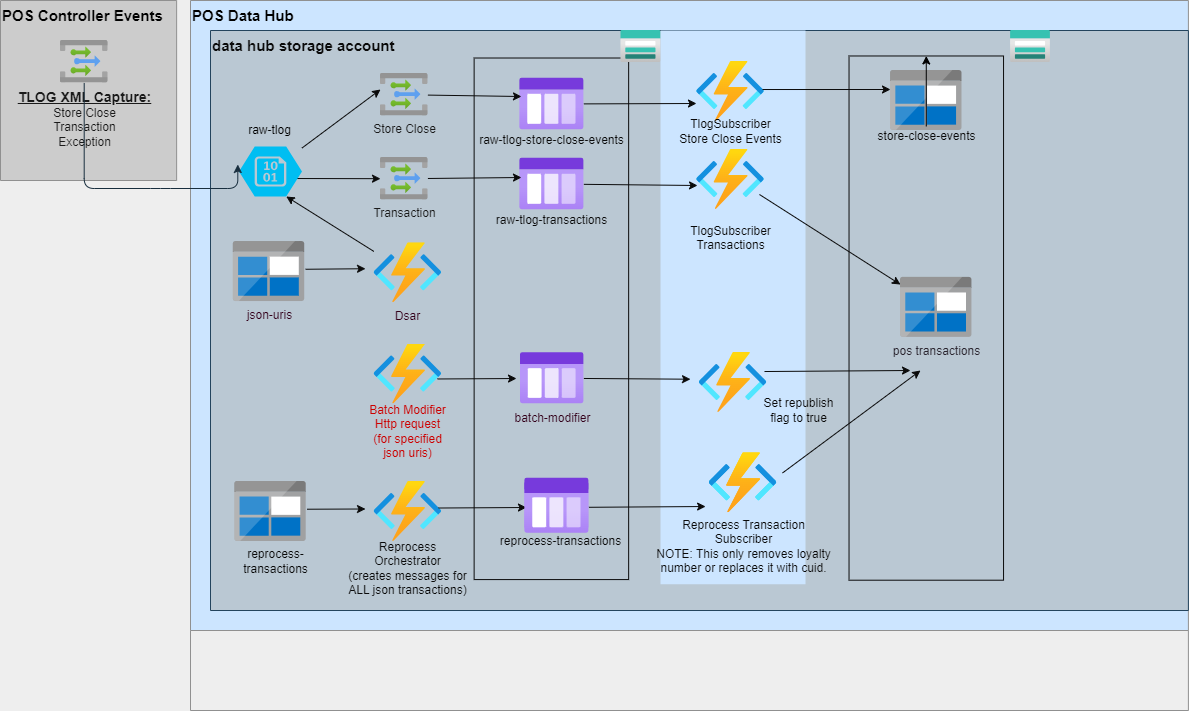

The diagram above was exported from draw.io. Its source (the exported page's mxGraphModel, read from the mxfile embedded in the PNG):
<mxGraphModel dx="1130" dy="753" grid="1" gridSize="10" guides="1" tooltips="1" connect="1" arrows="1" fold="1" page="1" pageScale="1" pageWidth="850" pageHeight="1100" background="#EEEEEE" math="0" shadow="0">
  <root>
    <mxCell id="0" />
    <mxCell id="1" parent="0" />
    <mxCell id="18" value="POS Data Hub" style="swimlane;startSize=630;rounded=0;labelBackgroundColor=none;fontSize=15;fontColor=#000000;strokeColor=#909090;align=left;verticalAlign=top;horizontal=1;fillColor=#CCE5FF;" parent="1" vertex="1">
      <mxGeometry x="200" y="20" width="997.8900000000001" height="710" as="geometry" />
    </mxCell>
    <mxCell id="52" value="data hub storage account" style="swimlane;rounded=0;labelBackgroundColor=none;fontSize=15;fillColor=#bac8d3;align=left;verticalAlign=top;startSize=580;horizontal=1;strokeColor=#23445d;fontColor=#0A0A0A;" parent="18" vertex="1">
      <mxGeometry x="20" y="30" width="977.8900000000001" height="580" as="geometry" />
    </mxCell>
    <mxCell id="C4nxCeMRU6KvJ77ysBv7-96" value="" style="edgeStyle=none;rounded=0;orthogonalLoop=1;jettySize=auto;html=1;strokeColor=#0A0A0A;exitX=0.778;exitY=0.64;exitDx=0;exitDy=0;exitPerimeter=0;" parent="52" source="hbtsOxm6qU5xlcwCXxWc-94" edge="1" target="95">
      <mxGeometry relative="1" as="geometry">
        <mxPoint x="160" y="170" as="targetPoint" />
      </mxGeometry>
    </mxCell>
    <mxCell id="C4nxCeMRU6KvJ77ysBv7-98" value="" style="edgeStyle=none;rounded=0;orthogonalLoop=1;jettySize=auto;html=1;strokeColor=#0A0A0A;entryX=0;entryY=0.377;entryDx=0;entryDy=0;entryPerimeter=0;" parent="52" source="hbtsOxm6qU5xlcwCXxWc-94" edge="1" target="93">
      <mxGeometry relative="1" as="geometry">
        <mxPoint x="160" y="100" as="targetPoint" />
      </mxGeometry>
    </mxCell>
    <mxCell id="hbtsOxm6qU5xlcwCXxWc-94" value="" style="verticalLabelPosition=bottom;html=1;verticalAlign=top;align=center;strokeColor=none;fillColor=#00BEF2;shape=mxgraph.azure.storage_blob;" parent="52" vertex="1">
      <mxGeometry x="28.5" y="116" width="63" height="50" as="geometry" />
    </mxCell>
    <mxCell id="hbtsOxm6qU5xlcwCXxWc-122" value="&lt;font color=&quot;#000000&quot;&gt;raw-tlog&lt;/font&gt;" style="text;html=1;resizable=0;autosize=1;align=center;verticalAlign=middle;points=[];fillColor=none;strokeColor=none;rounded=0;" parent="52" vertex="1">
      <mxGeometry x="28.5" y="90" width="60" height="20" as="geometry" />
    </mxCell>
    <mxCell id="65" value="" style="aspect=fixed;html=1;points=[];align=center;image;fontSize=12;image=img/lib/azure2/storage/Storage_Accounts.svg;rounded=0;labelBackgroundColor=none;fontColor=#000000;strokeColor=#909090;fillColor=#CCCCCC;" parent="52" vertex="1">
      <mxGeometry x="800" width="40" height="32" as="geometry" />
    </mxCell>
    <mxCell id="hbtsOxm6qU5xlcwCXxWc-123" value="" style="whiteSpace=wrap;html=1;rotation=90;fillColor=none;strokeColor=#0A0A0A;" parent="52" vertex="1">
      <mxGeometry x="80.09" y="211.04" width="521.57" height="154.51" as="geometry" />
    </mxCell>
    <mxCell id="hbtsOxm6qU5xlcwCXxWc-124" value="" style="aspect=fixed;html=1;points=[];align=center;image;fontSize=12;image=img/lib/azure2/general/Storage_Queue.svg;" parent="52" vertex="1">
      <mxGeometry x="309.37" y="47.5" width="64" height="52" as="geometry" />
    </mxCell>
    <mxCell id="hbtsOxm6qU5xlcwCXxWc-133" value="" style="aspect=fixed;html=1;points=[];align=center;image;fontSize=12;image=img/lib/azure2/general/Storage_Queue.svg;" parent="52" vertex="1">
      <mxGeometry x="309.38" y="127.49999999999999" width="64" height="52" as="geometry" />
    </mxCell>
    <mxCell id="hbtsOxm6qU5xlcwCXxWc-132" value="" style="aspect=fixed;html=1;points=[];align=center;image;fontSize=12;image=img/lib/azure2/general/Storage_Queue.svg;" parent="52" vertex="1">
      <mxGeometry x="314.38" y="447.5" width="64" height="52" as="geometry" />
    </mxCell>
    <mxCell id="hbtsOxm6qU5xlcwCXxWc-134" value="&lt;font color=&quot;#0a0a0a&quot;&gt;raw-tlog-store-close-events&lt;/font&gt;" style="text;html=1;resizable=0;autosize=1;align=center;verticalAlign=middle;points=[];rounded=0;" parent="52" vertex="1">
      <mxGeometry x="261.37" y="99.5" width="160" height="20" as="geometry" />
    </mxCell>
    <mxCell id="hbtsOxm6qU5xlcwCXxWc-135" value="&lt;font color=&quot;#0a0a0a&quot;&gt;raw-tlog-transactions&lt;/font&gt;" style="text;html=1;resizable=0;autosize=1;align=center;verticalAlign=middle;points=[];fillColor=none;strokeColor=none;rounded=0;" parent="52" vertex="1">
      <mxGeometry x="275.88" y="179.5" width="130" height="20" as="geometry" />
    </mxCell>
    <mxCell id="hbtsOxm6qU5xlcwCXxWc-138" value="" style="whiteSpace=wrap;html=1;rotation=90;fillColor=none;strokeColor=#0A0A0A;" parent="52" vertex="1">
      <mxGeometry x="453.67" y="210.33" width="524.22" height="154.51" as="geometry" />
    </mxCell>
    <mxCell id="hbtsOxm6qU5xlcwCXxWc-140" value="" style="aspect=fixed;html=1;points=[];align=center;image;fontSize=12;image=img/lib/mscae/BlobBlock.svg;" parent="52" vertex="1">
      <mxGeometry x="680.06" y="40" width="71.43" height="60" as="geometry" />
    </mxCell>
    <mxCell id="hbtsOxm6qU5xlcwCXxWc-141" value="pos transactions" style="aspect=fixed;html=1;points=[];align=center;image;fontSize=12;image=img/lib/mscae/BlobBlock.svg;fontColor=#2a252f;labelBackgroundColor=#bac8d3;" parent="52" vertex="1">
      <mxGeometry x="690" y="246.88000000000002" width="71.43" height="60" as="geometry" />
    </mxCell>
    <mxCell id="119" value="" style="edgeStyle=none;html=1;fontColor=#FF0000;" parent="52" source="hbtsOxm6qU5xlcwCXxWc-145" target="hbtsOxm6qU5xlcwCXxWc-138" edge="1">
      <mxGeometry relative="1" as="geometry" />
    </mxCell>
    <mxCell id="hbtsOxm6qU5xlcwCXxWc-145" value="&lt;font color=&quot;#0a0a0a&quot;&gt;store-close-events&lt;/font&gt;" style="text;html=1;resizable=0;autosize=1;align=center;verticalAlign=middle;points=[];fillColor=none;strokeColor=none;rounded=0;" parent="52" vertex="1">
      <mxGeometry x="660.77" y="96" width="110" height="20" as="geometry" />
    </mxCell>
    <mxCell id="E5FR1z66cqCN60lwdkBC-83" value="" style="edgeStyle=none;rounded=0;orthogonalLoop=1;jettySize=auto;html=1;labelBackgroundColor=#0A0A0A;fontColor=#0A0A0A;strokeColor=#0A0A0A;" parent="52" edge="1">
      <mxGeometry relative="1" as="geometry">
        <mxPoint x="55.94947394176643" y="188.26" as="sourcePoint" />
      </mxGeometry>
    </mxCell>
    <mxCell id="E5FR1z66cqCN60lwdkBC-85" value="" style="edgeStyle=none;rounded=0;orthogonalLoop=1;jettySize=auto;html=1;labelBackgroundColor=#0A0A0A;fontColor=#0A0A0A;strokeColor=#0A0A0A;" parent="52" edge="1">
      <mxGeometry relative="1" as="geometry">
        <mxPoint x="56.3125" y="270" as="sourcePoint" />
      </mxGeometry>
    </mxCell>
    <mxCell id="C4nxCeMRU6KvJ77ysBv7-112" value="" style="edgeStyle=none;rounded=0;orthogonalLoop=1;jettySize=auto;html=1;strokeColor=#0A0A0A;entryX=0.025;entryY=0.356;entryDx=0;entryDy=0;entryPerimeter=0;" parent="52" source="93" target="hbtsOxm6qU5xlcwCXxWc-124" edge="1">
      <mxGeometry relative="1" as="geometry" />
    </mxCell>
    <mxCell id="93" value="Store Close" style="aspect=fixed;html=1;points=[];align=center;image;fontSize=12;image=img/lib/azure2/integration/Event_Grid_Topics.svg;labelBackgroundColor=none;fillColor=#F5AB50;strokeColor=#909090;fontColor=#1A1A1A;" parent="52" vertex="1">
      <mxGeometry x="170.0016129032258" y="43.00419354838712" width="47.404301075268826" height="42.45161290322581" as="geometry" />
    </mxCell>
    <mxCell id="C4nxCeMRU6KvJ77ysBv7-114" value="" style="edgeStyle=none;rounded=0;orthogonalLoop=1;jettySize=auto;html=1;strokeColor=#0A0A0A;entryX=0.025;entryY=0.375;entryDx=0;entryDy=0;entryPerimeter=0;" parent="52" source="95" target="hbtsOxm6qU5xlcwCXxWc-133" edge="1">
      <mxGeometry relative="1" as="geometry" />
    </mxCell>
    <mxCell id="95" value="Transaction" style="aspect=fixed;html=1;points=[];align=center;image;fontSize=12;image=img/lib/azure2/integration/Event_Grid_Topics.svg;labelBackgroundColor=none;fillColor=#F5AB50;strokeColor=#909090;fontColor=#1A1A1A;" parent="52" vertex="1">
      <mxGeometry x="170.0016129032258" y="127.0041935483871" width="47.404301075268826" height="42.45161290322581" as="geometry" />
    </mxCell>
    <mxCell id="C4nxCeMRU6KvJ77ysBv7-158" value="" style="whiteSpace=wrap;html=1;rotation=90;fillColor=#cce5ff;strokeColor=none;" parent="52" vertex="1">
      <mxGeometry x="245.63" y="204.38" width="553.75" height="145" as="geometry" />
    </mxCell>
    <mxCell id="C4nxCeMRU6KvJ77ysBv7-134" value="&lt;font color=&quot;#0a0a0a&quot;&gt;Reprocess Transaction&lt;br&gt;Subscriber&lt;br&gt;NOTE: This only removes loyalty&lt;br&gt;number or replaces it with cuid.&lt;br&gt;&lt;/font&gt;" style="text;html=1;resizable=0;autosize=1;align=center;verticalAlign=middle;points=[];fillColor=none;strokeColor=none;rounded=0;" parent="52" vertex="1">
      <mxGeometry x="432.5" y="480.5" width="200" height="70" as="geometry" />
    </mxCell>
    <mxCell id="C4nxCeMRU6KvJ77ysBv7-130" value="" style="aspect=fixed;html=1;points=[];align=center;image;fontSize=12;image=img/lib/azure2/compute/Function_Apps.svg;" parent="52" vertex="1">
      <mxGeometry x="498.5" y="422.26" width="68" height="60" as="geometry" />
    </mxCell>
    <mxCell id="89" value="" style="aspect=fixed;html=1;points=[];align=center;image;fontSize=12;image=img/lib/azure2/compute/Function_Apps.svg;" parent="52" vertex="1">
      <mxGeometry x="486.00000000000006" y="119" width="68" height="60" as="geometry" />
    </mxCell>
    <mxCell id="C4nxCeMRU6KvJ77ysBv7-111" value="&lt;font color=&quot;#0a0a0a&quot;&gt;TlogSubscriber&lt;/font&gt;&lt;br&gt;&lt;font color=&quot;#0a0a0a&quot;&gt;Transactions&lt;/font&gt;&lt;br&gt;&lt;font color=&quot;#cc0000&quot;&gt;&lt;br&gt;&lt;/font&gt;" style="text;html=1;resizable=0;autosize=1;align=center;verticalAlign=middle;points=[];fillColor=none;strokeColor=none;rounded=0;" parent="52" vertex="1">
      <mxGeometry x="470" y="185.47" width="100" height="60" as="geometry" />
    </mxCell>
    <mxCell id="C4nxCeMRU6KvJ77ysBv7-128" value="" style="aspect=fixed;html=1;points=[];align=center;image;fontSize=12;image=img/lib/azure2/compute/Function_Apps.svg;" parent="52" vertex="1">
      <mxGeometry x="486" y="31" width="68" height="60" as="geometry" />
    </mxCell>
    <mxCell id="C4nxCeMRU6KvJ77ysBv7-135" value="&lt;font color=&quot;#0a0a0a&quot;&gt;TlogSubscriber&lt;br&gt;Store Close Events&lt;br&gt;&lt;/font&gt;" style="text;html=1;resizable=0;autosize=1;align=center;verticalAlign=middle;points=[];fillColor=none;strokeColor=none;rounded=0;" parent="52" vertex="1">
      <mxGeometry x="460" y="86" width="120" height="30" as="geometry" />
    </mxCell>
    <mxCell id="C4nxCeMRU6KvJ77ysBv7-165" value="" style="endArrow=classic;html=1;fontColor=#0A0A0A;strokeColor=#0A0A0A;entryX=0.015;entryY=0.6;entryDx=0;entryDy=0;entryPerimeter=0;" parent="52" source="hbtsOxm6qU5xlcwCXxWc-133" target="89" edge="1">
      <mxGeometry width="50" height="50" relative="1" as="geometry">
        <mxPoint x="380" y="160" as="sourcePoint" />
        <mxPoint x="430" y="110" as="targetPoint" />
      </mxGeometry>
    </mxCell>
    <mxCell id="C4nxCeMRU6KvJ77ysBv7-163" value="" style="endArrow=classic;html=1;fontColor=#0A0A0A;strokeColor=#0A0A0A;entryX=0;entryY=0.7;entryDx=0;entryDy=0;entryPerimeter=0;" parent="52" source="hbtsOxm6qU5xlcwCXxWc-124" target="C4nxCeMRU6KvJ77ysBv7-128" edge="1">
      <mxGeometry width="50" height="50" relative="1" as="geometry">
        <mxPoint x="420" y="90" as="sourcePoint" />
        <mxPoint x="480" y="60" as="targetPoint" />
        <Array as="points" />
      </mxGeometry>
    </mxCell>
    <mxCell id="C4nxCeMRU6KvJ77ysBv7-167" value="" style="endArrow=classic;html=1;fontColor=#0A0A0A;strokeColor=#0A0A0A;exitX=0.971;exitY=0.467;exitDx=0;exitDy=0;exitPerimeter=0;" parent="52" source="C4nxCeMRU6KvJ77ysBv7-128" edge="1">
      <mxGeometry width="50" height="50" relative="1" as="geometry">
        <mxPoint x="560" y="70" as="sourcePoint" />
        <mxPoint x="680" y="59" as="targetPoint" />
      </mxGeometry>
    </mxCell>
    <mxCell id="C4nxCeMRU6KvJ77ysBv7-170" value="" style="aspect=fixed;html=1;points=[];align=center;image;fontSize=12;image=img/lib/azure2/storage/Storage_Accounts.svg;rounded=0;labelBackgroundColor=none;fontColor=#000000;strokeColor=#909090;fillColor=#CCCCCC;" parent="52" vertex="1">
      <mxGeometry x="410.38" width="40" height="32" as="geometry" />
    </mxCell>
    <mxCell id="98" value="" style="aspect=fixed;html=1;points=[];align=center;image;fontSize=12;image=img/lib/azure2/compute/Function_Apps.svg;" parent="52" vertex="1">
      <mxGeometry x="163.39" y="451" width="68" height="60" as="geometry" />
    </mxCell>
    <mxCell id="99" value="&lt;font color=&quot;#0a0a0a&quot;&gt;Reprocess&lt;br&gt;Orchestrator&lt;br&gt;(creates messages for&lt;br&gt;ALL json transactions)&lt;br&gt;&lt;/font&gt;" style="text;html=1;resizable=0;autosize=1;align=center;verticalAlign=middle;points=[];fillColor=none;strokeColor=none;rounded=0;" parent="52" vertex="1">
      <mxGeometry x="127.39000000000001" y="503" width="140" height="70" as="geometry" />
    </mxCell>
    <mxCell id="100" value="" style="aspect=fixed;html=1;points=[];align=center;image;fontSize=12;image=img/lib/mscae/BlobBlock.svg;" parent="52" vertex="1">
      <mxGeometry x="24.289999999999978" y="451" width="71.43" height="60" as="geometry" />
    </mxCell>
    <mxCell id="101" value="&lt;font color=&quot;#0a0a0a&quot;&gt;reprocess-&lt;br&gt;transactions&lt;br&gt;&lt;/font&gt;" style="text;html=1;resizable=0;autosize=1;align=center;verticalAlign=middle;points=[];fillColor=none;strokeColor=none;rounded=0;" parent="52" vertex="1">
      <mxGeometry x="20.00000000000002" y="510.5" width="90" height="40" as="geometry" />
    </mxCell>
    <mxCell id="102" value="" style="edgeStyle=none;rounded=0;orthogonalLoop=1;jettySize=auto;html=1;strokeColor=#0A0A0A;exitX=1.011;exitY=0.462;exitDx=0;exitDy=0;exitPerimeter=0;" parent="52" source="100" edge="1">
      <mxGeometry relative="1" as="geometry">
        <mxPoint x="155" y="478.5" as="targetPoint" />
        <mxPoint x="362.5139999999999" y="551.5" as="sourcePoint" />
      </mxGeometry>
    </mxCell>
    <mxCell id="104" value="" style="aspect=fixed;html=1;points=[];align=center;image;fontSize=12;image=img/lib/azure2/compute/Function_Apps.svg;" parent="52" vertex="1">
      <mxGeometry x="163.39" y="313.5" width="68" height="60" as="geometry" />
    </mxCell>
    <mxCell id="105" value="&lt;font color=&quot;#cc0000&quot;&gt;Batch Modifier&lt;br&gt;Http request&lt;br&gt;(for specified&lt;br&gt;json uris)&lt;br&gt;&lt;/font&gt;" style="text;html=1;resizable=0;autosize=1;align=center;verticalAlign=middle;points=[];fillColor=none;strokeColor=none;rounded=0;" parent="52" vertex="1">
      <mxGeometry x="147.39" y="365.55" width="100" height="70" as="geometry" />
    </mxCell>
    <mxCell id="hbtsOxm6qU5xlcwCXxWc-136" value="&lt;font color=&quot;#0a0a0a&quot;&gt;reprocess-transactions&lt;/font&gt;" style="text;html=1;resizable=0;autosize=1;align=center;verticalAlign=middle;points=[];fillColor=none;strokeColor=none;rounded=0;" parent="52" vertex="1">
      <mxGeometry x="280" y="495.5" width="140" height="30" as="geometry" />
    </mxCell>
    <mxCell id="C4nxCeMRU6KvJ77ysBv7-115" value="" style="edgeStyle=none;rounded=0;orthogonalLoop=1;jettySize=auto;html=1;strokeColor=#0A0A0A;entryX=0.025;entryY=0.5;entryDx=0;entryDy=0;entryPerimeter=0;exitX=0.95;exitY=0.442;exitDx=0;exitDy=0;exitPerimeter=0;" parent="52" source="98" target="128" edge="1">
      <mxGeometry relative="1" as="geometry">
        <mxPoint x="294.99" y="500.5" as="targetPoint" />
        <mxPoint x="215" y="493.5" as="sourcePoint" />
      </mxGeometry>
    </mxCell>
    <mxCell id="110" value="" style="edgeStyle=none;rounded=0;orthogonalLoop=1;jettySize=auto;html=1;strokeColor=#0A0A0A;exitX=0.935;exitY=0.583;exitDx=0;exitDy=0;exitPerimeter=0;entryX=-0.063;entryY=0.505;entryDx=0;entryDy=0;entryPerimeter=0;" parent="52" target="131" edge="1" source="104">
      <mxGeometry relative="1" as="geometry">
        <mxPoint x="300" y="355.6150125985532" as="targetPoint" />
        <mxPoint x="265" y="456.00000000000006" as="sourcePoint" />
      </mxGeometry>
    </mxCell>
    <mxCell id="C4nxCeMRU6KvJ77ysBv7-168" value="" style="endArrow=classic;html=1;fontColor=#0A0A0A;strokeColor=#0A0A0A;exitX=0.926;exitY=0.75;exitDx=0;exitDy=0;exitPerimeter=0;" parent="52" target="hbtsOxm6qU5xlcwCXxWc-141" edge="1" source="89">
      <mxGeometry width="50" height="50" relative="1" as="geometry">
        <mxPoint x="600" y="250" as="sourcePoint" />
        <mxPoint x="650" y="200" as="targetPoint" />
      </mxGeometry>
    </mxCell>
    <mxCell id="121" value="Dsar" style="aspect=fixed;html=1;points=[];align=center;image;fontSize=12;image=img/lib/azure2/compute/Function_Apps.svg;fontColor=#33001A;labelBackgroundColor=none;" vertex="1" parent="52">
      <mxGeometry x="163.39" y="212.24" width="68" height="60" as="geometry" />
    </mxCell>
    <mxCell id="123" value="" style="edgeStyle=none;rounded=0;orthogonalLoop=1;jettySize=auto;html=1;strokeColor=#0A0A0A;exitX=1.011;exitY=0.462;exitDx=0;exitDy=0;exitPerimeter=0;entryX=-0.123;entryY=0.433;entryDx=0;entryDy=0;entryPerimeter=0;" edge="1" source="124" target="121" parent="52">
      <mxGeometry relative="1" as="geometry">
        <mxPoint x="205" y="339.74000000000007" as="targetPoint" />
        <mxPoint x="142.5139999999999" y="262.74" as="sourcePoint" />
      </mxGeometry>
    </mxCell>
    <mxCell id="124" value="json-uris" style="aspect=fixed;html=1;points=[];align=center;image;fontSize=12;image=img/lib/mscae/BlobBlock.svg;labelBackgroundColor=none;fontColor=#33001A;" vertex="1" parent="52">
      <mxGeometry x="22.789999999999935" y="211.04000000000002" width="71.43" height="60" as="geometry" />
    </mxCell>
    <mxCell id="126" value="" style="edgeStyle=none;rounded=0;orthogonalLoop=1;jettySize=auto;html=1;strokeColor=#0A0A0A;entryX=0.75;entryY=1;entryDx=0;entryDy=0;entryPerimeter=0;" edge="1" source="121" target="hbtsOxm6qU5xlcwCXxWc-94" parent="52">
      <mxGeometry relative="1" as="geometry">
        <mxPoint x="145.0200000000002" y="299.26" as="targetPoint" />
        <mxPoint x="45" y="304.74000000000007" as="sourcePoint" />
      </mxGeometry>
    </mxCell>
    <mxCell id="C4nxCeMRU6KvJ77ysBv7-169" value="" style="endArrow=classic;html=1;fontColor=#0A0A0A;strokeColor=#0A0A0A;exitX=1.081;exitY=0.337;exitDx=0;exitDy=0;exitPerimeter=0;" parent="52" source="C4nxCeMRU6KvJ77ysBv7-130" edge="1">
      <mxGeometry width="50" height="50" relative="1" as="geometry">
        <mxPoint x="610" y="444.5" as="sourcePoint" />
        <mxPoint x="710" y="340" as="targetPoint" />
      </mxGeometry>
    </mxCell>
    <mxCell id="128" value="" style="aspect=fixed;html=1;points=[];align=center;image;fontSize=12;image=img/lib/azure2/general/Storage_Queue.svg;" vertex="1" parent="52">
      <mxGeometry x="314.38" y="451" width="64" height="52" as="geometry" />
    </mxCell>
    <mxCell id="129" value="" style="endArrow=classic;html=1;fontColor=#0A0A0A;strokeColor=#0A0A0A;entryX=0.313;entryY=-0.064;entryDx=0;entryDy=0;entryPerimeter=0;" edge="1" source="128" parent="52" target="C4nxCeMRU6KvJ77ysBv7-134">
      <mxGeometry width="50" height="50" relative="1" as="geometry">
        <mxPoint x="185" y="433.71" as="sourcePoint" />
        <mxPoint x="485" y="467.71000000000004" as="targetPoint" />
      </mxGeometry>
    </mxCell>
    <mxCell id="130" value="" style="aspect=fixed;html=1;points=[];align=center;image;fontSize=12;image=img/lib/azure2/compute/Function_Apps.svg;" vertex="1" parent="52">
      <mxGeometry x="498.5" y="422.26" width="68" height="60" as="geometry" />
    </mxCell>
    <mxCell id="131" value="&lt;font style=&quot;&quot; color=&quot;#33001a&quot;&gt;batch-modifier&lt;/font&gt;" style="aspect=fixed;html=1;points=[];align=center;image;fontSize=12;image=img/lib/azure2/general/Storage_Queue.svg;labelBackgroundColor=none;" vertex="1" parent="52">
      <mxGeometry x="310" y="322" width="63.38" height="51.5" as="geometry" />
    </mxCell>
    <mxCell id="132" value="" style="endArrow=classic;html=1;fontColor=#0A0A0A;strokeColor=#0A0A0A;" edge="1" source="131" parent="52">
      <mxGeometry width="50" height="50" relative="1" as="geometry">
        <mxPoint x="-40" y="264.71" as="sourcePoint" />
        <mxPoint x="480" y="348.71000000000004" as="targetPoint" />
      </mxGeometry>
    </mxCell>
    <mxCell id="133" value="" style="aspect=fixed;html=1;points=[];align=center;image;fontSize=12;image=img/lib/azure2/compute/Function_Apps.svg;" vertex="1" parent="52">
      <mxGeometry x="488.51" y="322" width="68" height="60" as="geometry" />
    </mxCell>
    <mxCell id="134" value="" style="endArrow=classic;html=1;fontColor=#0A0A0A;strokeColor=#0A0A0A;exitX=0.963;exitY=0.317;exitDx=0;exitDy=0;exitPerimeter=0;" edge="1" parent="52" source="133">
      <mxGeometry width="50" height="50" relative="1" as="geometry">
        <mxPoint x="567.008" y="323.48" as="sourcePoint" />
        <mxPoint x="700" y="340" as="targetPoint" />
      </mxGeometry>
    </mxCell>
    <mxCell id="hbtsOxm6qU5xlcwCXxWc-147" value="&lt;font color=&quot;#0a0a0a&quot;&gt;Set republish&lt;br&gt;flag to true&lt;br&gt;&lt;/font&gt;" style="text;html=1;resizable=0;autosize=1;align=center;verticalAlign=middle;points=[];fillColor=none;strokeColor=none;rounded=0;" parent="52" vertex="1">
      <mxGeometry x="542.5" y="360" width="90" height="40" as="geometry" />
    </mxCell>
    <mxCell id="19" value="POS Controller Events" style="swimlane;startSize=570;rounded=0;labelBackgroundColor=none;fontSize=15;fontColor=#000000;strokeColor=#909090;align=left;verticalAlign=top;fillColor=#CCCCCC;horizontal=1;" parent="1" vertex="1">
      <mxGeometry x="10" y="20" width="176.13" height="180" as="geometry" />
    </mxCell>
    <mxCell id="4" value="&lt;b&gt;&lt;u&gt;&lt;font style=&quot;font-size: 14px&quot;&gt;TLOG XML Capture:&lt;/font&gt;&lt;/u&gt;&lt;/b&gt;&lt;br&gt;Store Close&lt;br&gt;Transaction&lt;br&gt;Exception" style="aspect=fixed;html=1;points=[];align=center;image;fontSize=12;image=img/lib/azure2/integration/Event_Grid_Topics.svg;labelBackgroundColor=none;fillColor=#F5AB50;strokeColor=#909090;fontColor=#1A1A1A;" parent="19" vertex="1">
      <mxGeometry x="60.00161290322582" y="40.004193548387114" width="47.404301075268826" height="42.45161290322581" as="geometry" />
    </mxCell>
    <mxCell id="75" style="edgeStyle=orthogonalEdgeStyle;curved=0;rounded=1;orthogonalLoop=1;jettySize=auto;html=1;fontSize=15;fontColor=#000000;strokeColor=#182E3E;entryX=-0.019;entryY=0.36;entryDx=0;entryDy=0;entryPerimeter=0;" parent="1" source="4" target="hbtsOxm6qU5xlcwCXxWc-94" edge="1">
      <mxGeometry relative="1" as="geometry">
        <mxPoint x="214" y="211" as="targetPoint" />
        <Array as="points">
          <mxPoint x="170" y="208" />
          <mxPoint x="170" y="208" />
        </Array>
      </mxGeometry>
    </mxCell>
  </root>
</mxGraphModel>